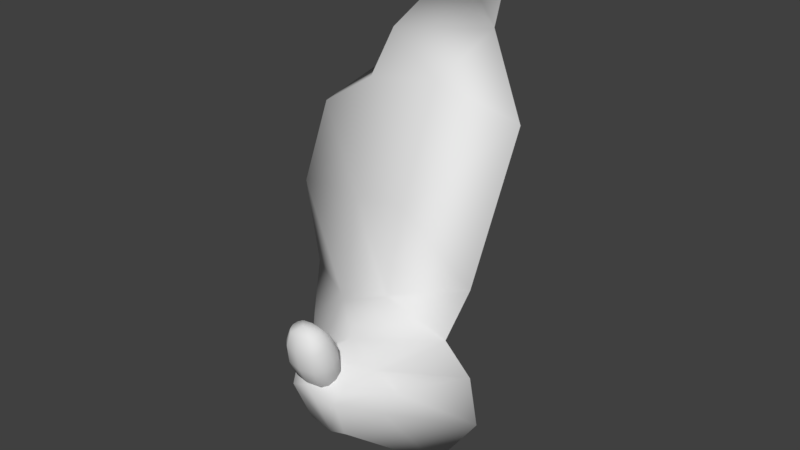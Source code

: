 # Source: enemy_piece1.blend  (saved by Blender 2.79.0; exported with 4.5.12 LTS)
import bpy
from mathutils import Matrix  # noqa: F401  (used for matrix-valued properties, if any)

bpy.ops.wm.read_factory_settings(use_empty=True)
scene = bpy.context.scene
scene.name = 'Scene'

# ---- collections
col_collection_1 = bpy.data.collections.new('Collection 1'); scene.collection.children.link(col_collection_1)

# ---- materials (node trees are filled in below, after node groups)
mat_enemy1 = bpy.data.materials.new('enemy1')
mat_enemy1.alpha_threshold = 0.0
mat_enemy1.use_transparent_shadow = False
mat_enemy1.roughness = 0.5

# ---- material node trees

# ---- world
world_world = bpy.data.worlds.new('World'); scene.world = world_world
world_world.color = (0.05088, 0.05088, 0.05088)
world_world.use_sun_shadow = False
world_world.sun_shadow_jitter_overblur = 0.0
world_world.cycles.sampling_method = 'MANUAL'

# ---- meshes
me_cube_001 = bpy.data.meshes.new('Cube.001')
me_cube_001.from_pydata([(0.2938, 0.3685, 0.006351), (0.2761, 0.07375, 0.1176), (0.266, -0.009557, 0.1759), (0.1941, -0.05013, 0.2872), (0.1851, -0.0453, 0.3654), (0.1789, -0.07706, 0.3845), (0.1696, -0.1668, 0.3498), (0.2344, -0.3181, 0.1589), (0.315, -0.07824, 0.1633), (0.334, -0.1759, 0.1639), (0.2339, -0.08272, 0.279), (0.2276, -0.1207, 0.3033), (0.1476, 0.07114, 0.383), (0.1547, 0.04851, 0.363), (0.1573, 0.01394, 0.3475), (0.1547, -0.02332, 0.3407), (0.1476, -0.05328, 0.3442), (0.1547, 0.06902, 0.3898), (0.167, 0.04484, 0.3748), (0.1715, 0.009703, 0.3611), (0.167, -0.02699, 0.3524), (0.1547, -0.0554, 0.351), (0.1573, 0.06613, 0.3991), (0.1715, 0.03984, 0.3909), (0.1767, 0.003921, 0.3797), (0.1715, -0.032, 0.3685), (0.1573, -0.05829, 0.3603), (0.1547, 0.06324, 0.4084), (0.167, 0.03483, 0.407), (0.1715, -0.001862, 0.3983), (0.167, -0.037, 0.3846), (0.1547, -0.06118, 0.3696), (0.1476, 0.06112, 0.4152), (0.1547, 0.03116, 0.4187), (0.1573, -0.006095, 0.4119), (0.1547, -0.04067, 0.3964), (0.1476, -0.0633, 0.3764), (-0.1686, 0.5102, -0.416), (-0.1049, 0.4425, -0.1188), (0.07386, 0.5318, -0.2455), (0.1539, 0.4942, -0.1024), (-0.2626, 0.3393, -0.3867), (-0.2988, 0.2773, -0.3079), (-0.2992, 0.1711, -0.2082), (-0.3066, 0.04724, -0.176), (-0.2587, -0.2176, -0.2883), (-0.1985, -0.3355, -0.2283), (-0.07435, 0.3717, -0.01256), (0.128, 0.4225, 0.03981), (-0.03893, 0.1527, 0.07597), (0.128, 0.2035, 0.1348), (0.02466, -0.006653, 0.1893), (0.128, 0.0345, 0.1799), (0.06196, -0.05013, 0.2872), (0.128, -0.008976, 0.2781), (0.07094, -0.0453, 0.3654), (0.128, -0.004151, 0.3569), (0.07714, -0.07706, 0.3845), (0.128, -0.04923, 0.4004), (0.08647, -0.1668, 0.3498), (0.128, -0.1856, 0.3421), (0.02165, -0.3181, 0.159), (0.1417, -0.3611, 0.1152), (-0.214, -0.08207, 0.007508), (-0.2014, -0.2181, 0.01673), (-0.08574, -0.09651, 0.1592), (-0.07792, -0.1759, 0.1639), (0.02218, -0.08272, 0.279), (0.02848, -0.1207, 0.3033), (-0.2279, 0.2759, -0.04443), (-0.261, 0.09394, -0.007734), (-0.1003, -0.3755, -0.02216), (0.128, 0.07191, 0.3805), (0.128, -0.02198, 0.3364), (0.128, -0.06791, 0.3573), (0.128, 0.07575, 0.4021), (0.1085, 0.07114, 0.383), (0.1014, 0.04851, 0.363), (0.09879, 0.01394, 0.3475), (0.1014, -0.02332, 0.3407), (0.1085, -0.05328, 0.3443), (0.1014, 0.06902, 0.3898), (0.08906, 0.04484, 0.3748), (0.08455, 0.009703, 0.3611), (0.08906, -0.02699, 0.3524), (0.1014, -0.0554, 0.351), (0.09879, 0.06613, 0.3991), (0.08455, 0.03984, 0.3909), (0.07934, 0.003921, 0.3797), (0.08455, -0.032, 0.3685), (0.09879, -0.05829, 0.3603), (0.1014, 0.06324, 0.4084), (0.08907, 0.03483, 0.407), (0.08455, -0.001862, 0.3983), (0.08906, -0.037, 0.3846), (0.1014, -0.06118, 0.3696), (0.1085, 0.06112, 0.4152), (0.1014, 0.03116, 0.4187), (0.09879, -0.006095, 0.4119), (0.1014, -0.04067, 0.3964), (0.1085, -0.0633, 0.3764), (0.128, 0.06035, 0.4176), (0.128, 0.02982, 0.423), (0.128, -0.007644, 0.4168), (0.128, -0.04201, 0.4007), (0.128, -0.06407, 0.3789), (0.128, 0.04985, 0.3587), (0.128, 0.01549, 0.3426), (0.128, -0.05251, 0.3418)], [], [(0, 48, 50, 1), (1, 50, 52, 2), (2, 52, 54, 3), (3, 54, 56, 4), (4, 56, 58, 5), (5, 58, 60, 6), (6, 60, 62, 7), (9, 8, 10, 11), (5, 11, 10, 4), (5, 6, 11), (3, 4, 10), (3, 10, 8, 2), (7, 9, 11, 6), (74, 108, 16), (73, 107, 14, 15), (106, 72, 12, 13), (108, 73, 15, 16), (107, 106, 13, 14), (72, 75, 12), (15, 14, 19, 20), (13, 12, 17, 18), (16, 15, 20, 21), (14, 13, 18, 19), (12, 75, 17), (74, 16, 21), (18, 17, 22, 23), (21, 20, 25, 26), (19, 18, 23, 24), (17, 75, 22), (74, 21, 26), (20, 19, 24, 25), (26, 25, 30, 31), (24, 23, 28, 29), (22, 75, 27), (74, 26, 31), (25, 24, 29, 30), (23, 22, 27, 28), (31, 30, 35, 36), (29, 28, 33, 34), (27, 75, 32), (74, 31, 36), (30, 29, 34, 35), (28, 27, 32, 33), (36, 35, 104, 105), (34, 33, 102, 103), (32, 75, 101), (74, 36, 105), (35, 34, 103, 104), (33, 32, 101, 102), (37, 38, 40, 39), (37, 41, 42, 38), (48, 0, 40), (40, 43, 42, 39), (1, 45, 44, 0), (1, 2, 45), (43, 40, 0, 44), (41, 37, 39, 42), (45, 2, 8), (38, 47, 48, 40), (47, 49, 50, 48), (49, 51, 52, 50), (51, 53, 54, 52), (53, 55, 56, 54), (55, 57, 58, 56), (57, 59, 60, 58), (59, 61, 62, 60), (45, 64, 63, 44), (64, 66, 65, 63), (66, 68, 67, 65), (57, 55, 67, 68), (57, 68, 59), (53, 67, 55), (53, 51, 65, 67), (61, 59, 68, 66), (66, 64, 61), (43, 70, 69, 42), (42, 69, 47, 38), (49, 47, 69, 70), (43, 44, 63, 70), (49, 70, 51), (63, 65, 51, 70), (46, 71, 64, 45), (61, 64, 71), (62, 61, 71), (7, 62, 8, 9), (74, 80, 108), (73, 79, 78, 107), (106, 77, 76, 72), (108, 80, 79, 73), (107, 78, 77, 106), (72, 76, 75), (79, 84, 83, 78), (77, 82, 81, 76), (80, 85, 84, 79), (78, 83, 82, 77), (76, 81, 75), (74, 85, 80), (82, 87, 86, 81), (85, 90, 89, 84), (83, 88, 87, 82), (81, 86, 75), (74, 90, 85), (84, 89, 88, 83), (90, 95, 94, 89), (88, 93, 92, 87), (86, 91, 75), (74, 95, 90), (89, 94, 93, 88), (87, 92, 91, 86), (95, 100, 99, 94), (93, 98, 97, 92), (91, 96, 75), (74, 100, 95), (94, 99, 98, 93), (92, 97, 96, 91), (100, 105, 104, 99), (98, 103, 102, 97), (96, 101, 75), (74, 105, 100), (99, 104, 103, 98), (97, 102, 101, 96), (46, 45, 8, 71), (8, 62, 71)])
me_cube_001.polygons.foreach_set('use_smooth', [True] * 123)
_uv = me_cube_001.uv_layers.new(name='UVMap')
_uv.uv.foreach_set('vector', [0.3356, 0.7603, 0.2261, 0.7725, 0.2259, 0.6481, 0.3231, 0.6362, 0.3231, 0.6362, 0.2259, 0.6481, 0.2258, 0.5474, 0.2884, 0.5274, 0.2884, 0.5274, 0.2258, 0.5474, 0.2257, 0.4877, 0.2623, 0.4709, 0.5076, 0.5513, 0.5099, 0.5599, 0.5002, 0.5609, 0.4981, 0.5534, 0.5999, 0.3869, 0.6041, 0.3916, 0.5983, 0.3947, 0.5958, 0.3886, 0.5958, 0.3886, 0.5983, 0.3947, 0.5817, 0.3876, 0.5847, 0.385, 0.5803, 0.3102, 0.5853, 0.3115, 0.5831, 0.3371, 0.5702, 0.3323, 0.5872, 0.3549, 0.5972, 0.355, 0.5965, 0.3747, 0.5916, 0.3768, 0.5958, 0.3886, 0.5916, 0.3768, 0.5965, 0.3747, 0.5999, 0.3869, 0.5958, 0.3886, 0.5847, 0.385, 0.5916, 0.3768, 0.5076, 0.5513, 0.4981, 0.5534, 0.5078, 0.5459, 0.2623, 0.4709, 0.288, 0.4629, 0.3638, 0.5006, 0.2884, 0.5274, 0.7438, 0.4407, 0.5872, 0.3549, 0.5916, 0.3768, 0.5847, 0.385, 0.8654, 0.2104, 0.8572, 0.2121, 0.8556, 0.2011, 0.8073, 0.1634, 0.8078, 0.1412, 0.8215, 0.1421, 0.8198, 0.1642, 0.8082, 0.1199, 0.8084, 0.1053, 0.8176, 0.1058, 0.8206, 0.1207, 0.807, 0.1806, 0.8073, 0.1634, 0.8198, 0.1642, 0.8161, 0.1811, 0.8078, 0.1412, 0.8082, 0.1199, 0.8206, 0.1207, 0.8215, 0.1421, 0.8539, 0.2004, 0.8448, 0.1958, 0.8556, 0.1893, 0.8573, 0.1656, 0.8556, 0.1442, 0.8638, 0.1451, 0.8644, 0.1664, 0.8573, 0.1221, 0.862, 0.1052, 0.8661, 0.1057, 0.8644, 0.1229, 0.862, 0.1806, 0.8573, 0.1656, 0.8644, 0.1664, 0.8661, 0.1811, 0.8556, 0.1442, 0.8573, 0.1221, 0.8644, 0.1229, 0.8638, 0.1451, 0.8556, 0.1893, 0.8448, 0.1958, 0.8534, 0.1843, 0.8654, 0.2104, 0.8556, 0.2011, 0.8577, 0.196, 0.8644, 0.1229, 0.8661, 0.1057, 0.8708, 0.1057, 0.8726, 0.1229, 0.8661, 0.1811, 0.8644, 0.1664, 0.8726, 0.1664, 0.8708, 0.1811, 0.8638, 0.1451, 0.8644, 0.1229, 0.8726, 0.1229, 0.8732, 0.1451, 0.8534, 0.1843, 0.8448, 0.1958, 0.8495, 0.1813, 0.8654, 0.2104, 0.8577, 0.196, 0.8617, 0.193, 0.8644, 0.1664, 0.8638, 0.1451, 0.8732, 0.1451, 0.8726, 0.1664, 0.8708, 0.1811, 0.8726, 0.1664, 0.8796, 0.1656, 0.8749, 0.1806, 0.8732, 0.1451, 0.8726, 0.1229, 0.8796, 0.1221, 0.8814, 0.1442, 0.8495, 0.1813, 0.8448, 0.1958, 0.8448, 0.1811, 0.8654, 0.2104, 0.8617, 0.193, 0.8663, 0.1929, 0.8726, 0.1664, 0.8732, 0.1451, 0.8814, 0.1442, 0.8796, 0.1656, 0.8726, 0.1229, 0.8708, 0.1057, 0.8749, 0.1052, 0.8796, 0.1221, 0.8663, 0.1929, 0.8689, 0.1811, 0.8762, 0.1858, 0.8705, 0.1956, 0.8556, 0.1423, 0.8539, 0.1644, 0.8481, 0.1634, 0.8489, 0.1413, 0.8448, 0.1811, 0.8448, 0.1958, 0.8406, 0.1838, 0.8654, 0.2104, 0.8663, 0.1929, 0.8705, 0.1956, 0.8531, 0.1209, 0.8556, 0.1423, 0.8489, 0.1413, 0.8473, 0.12, 0.8539, 0.1644, 0.8484, 0.1811, 0.8451, 0.1806, 0.8481, 0.1634, 0.8436, 0.1052, 0.8473, 0.12, 0.8348, 0.1199, 0.8345, 0.1053, 0.8489, 0.1413, 0.8481, 0.1634, 0.8356, 0.1634, 0.8352, 0.1412, 0.8406, 0.1838, 0.8448, 0.1958, 0.8366, 0.194, 0.8654, 0.2104, 0.8705, 0.1956, 0.8745, 0.2058, 0.8473, 0.12, 0.8489, 0.1413, 0.8352, 0.1412, 0.8348, 0.1199, 0.8481, 0.1634, 0.8451, 0.1806, 0.8359, 0.1806, 0.8356, 0.1634, 0.5529, 0.4647, 0.5529, 0.5242, 0.5257, 0.5306, 0.5247, 0.4971, 0.6303, 0.3689, 0.658, 0.3677, 0.6645, 0.3935, 0.6468, 0.4121, 0.5258, 0.5459, 0.3356, 0.7603, 0.5257, 0.5306, 0.331, 0.9783, 0.2969, 0.9107, 0.3445, 0.9127, 0.4162, 0.9669, 0.1698, 0.9769, 0.1733, 0.8881, 0.2581, 0.9047, 0.2672, 0.9902, 0.1698, 0.9769, 0.1364, 0.9758, 0.1733, 0.8881, 0.2969, 0.9107, 0.331, 0.9783, 0.2672, 0.9902, 0.2581, 0.9047, 0.4177, 0.9158, 0.4586, 0.9344, 0.4162, 0.9669, 0.3445, 0.9127, 0.1733, 0.8881, 0.1364, 0.9758, 0.1084, 0.9751, 0.5529, 0.5242, 0.5491, 0.5382, 0.5258, 0.5459, 0.5257, 0.5306, 0.1166, 0.7606, 0.1287, 0.6364, 0.2259, 0.6481, 0.2261, 0.7725, 0.1287, 0.6364, 0.1632, 0.5276, 0.2258, 0.5474, 0.2259, 0.6481, 0.1632, 0.5276, 0.1891, 0.471, 0.2257, 0.4877, 0.2258, 0.5474, 0.509, 0.5672, 0.4993, 0.5671, 0.5002, 0.5609, 0.5099, 0.5599, 0.7077, 0.4674, 0.7117, 0.4695, 0.7086, 0.4753, 0.7031, 0.4717, 0.7117, 0.4695, 0.723, 0.4668, 0.7258, 0.4696, 0.7086, 0.4753, 0.5906, 0.3111, 0.5967, 0.3345, 0.5831, 0.3371, 0.5853, 0.3115, 0.7281, 0.3884, 0.7277, 0.4131, 0.7107, 0.4118, 0.7073, 0.3868, 0.7277, 0.4131, 0.7232, 0.4366, 0.7132, 0.4359, 0.7107, 0.4118, 0.7232, 0.4366, 0.7169, 0.458, 0.7122, 0.4555, 0.7132, 0.4359, 0.7117, 0.4695, 0.7077, 0.4674, 0.7122, 0.4555, 0.7169, 0.458, 0.7117, 0.4695, 0.7169, 0.458, 0.723, 0.4668, 0.509, 0.5672, 0.51, 0.5713, 0.4993, 0.5671, 0.1891, 0.471, 0.1632, 0.5276, 0.08776, 0.5009, 0.1634, 0.4631, 0.7418, 0.444, 0.723, 0.4668, 0.7169, 0.458, 0.7232, 0.4366, 0.7232, 0.4366, 0.7277, 0.4131, 0.7418, 0.444, 0.5913, 0.5771, 0.5898, 0.5548, 0.6116, 0.5627, 0.6103, 0.5771, 0.6645, 0.3935, 0.6662, 0.4075, 0.6556, 0.4237, 0.6468, 0.4121, 0.1287, 0.6364, 0.1166, 0.7606, 0.03012, 0.7262, 0.001113, 0.6354, 0.6823, 0.3858, 0.7073, 0.3868, 0.7107, 0.4118, 0.6884, 0.4072, 0.1287, 0.6364, 0.001113, 0.6354, 0.1632, 0.5276, -0.007683, 0.5408, 0.08776, 0.5009, 0.1632, 0.5276, 0.001113, 0.6354, 0.7431, 0.3913, 0.7438, 0.4185, 0.7277, 0.4131, 0.7281, 0.3884, 0.7418, 0.444, 0.7277, 0.4131, 0.7438, 0.4185, 0.5831, 0.3371, 0.5967, 0.3345, 0.6124, 0.3547, 0.04436, 0.9555, 0.04436, 0.942, 0.1084, 0.9751, 0.07618, 0.973, 0.8654, 0.2104, 0.8612, 0.2223, 0.8572, 0.2121, 0.8073, 0.1634, 0.7948, 0.1634, 0.794, 0.1413, 0.8078, 0.1412, 0.8082, 0.1199, 0.7957, 0.12, 0.7993, 0.1052, 0.8084, 0.1053, 0.807, 0.1806, 0.7978, 0.1806, 0.7948, 0.1634, 0.8073, 0.1634, 0.8078, 0.1412, 0.794, 0.1413, 0.7957, 0.12, 0.8082, 0.1199, 0.8539, 0.2004, 0.8499, 0.2106, 0.8448, 0.1958, 0.7948, 0.1634, 0.789, 0.1644, 0.7873, 0.1423, 0.794, 0.1413, 0.8556, 0.2204, 0.8483, 0.2251, 0.8457, 0.2133, 0.8499, 0.2106, 0.7978, 0.1806, 0.7945, 0.1811, 0.789, 0.1644, 0.7948, 0.1634, 0.794, 0.1413, 0.7873, 0.1423, 0.7899, 0.1209, 0.7957, 0.12, 0.8499, 0.2106, 0.8457, 0.2133, 0.8448, 0.1958, 0.8654, 0.2104, 0.8654, 0.225, 0.8612, 0.2223, 0.9054, 0.1207, 0.8983, 0.1199, 0.8966, 0.1052, 0.9007, 0.1057, 0.9007, 0.1811, 0.8966, 0.1806, 0.8983, 0.1635, 0.9054, 0.1642, 0.9072, 0.1422, 0.899, 0.1413, 0.8983, 0.1199, 0.9054, 0.1207, 0.8457, 0.2133, 0.8411, 0.2131, 0.8448, 0.1958, 0.8654, 0.2104, 0.8701, 0.2248, 0.8654, 0.225, 0.9054, 0.1642, 0.8983, 0.1635, 0.899, 0.1413, 0.9072, 0.1422, 0.8966, 0.1806, 0.8919, 0.1806, 0.8902, 0.1635, 0.8983, 0.1635, 0.899, 0.1413, 0.8895, 0.1413, 0.8902, 0.1199, 0.8983, 0.1199, 0.8411, 0.2131, 0.8371, 0.2101, 0.8448, 0.1958, 0.8654, 0.2104, 0.874, 0.2218, 0.8701, 0.2248, 0.8983, 0.1635, 0.8902, 0.1635, 0.8895, 0.1413, 0.899, 0.1413, 0.8983, 0.1199, 0.8902, 0.1199, 0.8919, 0.1052, 0.8966, 0.1052, 0.8919, 0.1806, 0.8878, 0.1811, 0.8831, 0.1642, 0.8902, 0.1635, 0.8895, 0.1413, 0.8814, 0.1422, 0.8831, 0.1207, 0.8902, 0.1199, 0.8371, 0.2101, 0.835, 0.2051, 0.8448, 0.1958, 0.8654, 0.2104, 0.8762, 0.2168, 0.874, 0.2218, 0.8902, 0.1635, 0.8831, 0.1642, 0.8814, 0.1422, 0.8895, 0.1413, 0.8902, 0.1199, 0.8831, 0.1207, 0.8878, 0.1057, 0.8919, 0.1052, 0.8253, 0.1058, 0.8345, 0.1053, 0.8348, 0.1199, 0.8223, 0.1207, 0.8215, 0.1421, 0.8352, 0.1412, 0.8356, 0.1634, 0.8231, 0.1642, 0.835, 0.2051, 0.8366, 0.194, 0.8448, 0.1958, 0.8654, 0.2104, 0.8745, 0.2058, 0.8762, 0.2168, 0.8223, 0.1207, 0.8348, 0.1199, 0.8352, 0.1412, 0.8215, 0.1421, 0.8231, 0.1642, 0.8356, 0.1634, 0.8359, 0.1806, 0.8268, 0.1811, 0.1256, 0.8889, 0.1733, 0.8881, 0.1084, 0.9751, 0.07596, 0.9102, 0.1084, 0.9751, 0.04436, 0.942, 0.07596, 0.9102])
me_cube_001.materials.append(mat_enemy1)
me_cube_001.use_remesh_preserve_volume = False
me_cube_001.use_remesh_preserve_attributes = False
me_cube_001.use_mirror_vertex_groups = False
me_cube_001.update()

# ---- objects
ob_cube = bpy.data.objects.new('Cube', me_cube_001)

# ---- transforms, parenting, visibility, modifiers, constraints
ob_cube.location = (0.0, 0.0, 0.0)
ob_cube.rotation_euler = (1.571, 0.0, 0.0)
ob_cube.lineart.crease_threshold = 0.0

# ---- collection membership
col_collection_1.objects.link(ob_cube)

# ---- scene / render settings (as saved in the file)
scene.frame_start = 1; scene.frame_end = 250; scene.frame_set(1)
scene.render.engine = 'BLENDER_EEVEE_NEXT'
scene.render.resolution_percentage = 50
scene.render.dither_intensity = 0.0
scene.cycles.use_denoising = False
scene.cycles.samples = 128
scene.cycles.sampling_pattern = 'TABULATED_SOBOL'
scene.cycles.use_adaptive_sampling = False
scene.cycles.use_light_tree = False
scene.cycles.blur_glossy = 0.0
scene.cycles.sample_clamp_indirect = 0.0
scene.view_settings.view_transform = 'Standard'
bpy.context.view_layer.update()

# ---- added for rendering (the .blend has no active camera and no usable light): camera, sun
cam_auto = bpy.data.cameras.new('AutoCamera')
cam_auto.lens = 50.0
cam_auto.sensor_width = 36.0
cam_auto.clip_end = 1000.0
ob_auto_camera = bpy.data.objects.new('AutoCamera', cam_auto)
scene.collection.objects.link(ob_auto_camera)
ob_auto_camera.location = (1.3016, -1.549, 1.10845)
ob_auto_camera.rotation_euler = (1.09748, -7.21219e-08, 0.694738)
scene.camera = ob_auto_camera
light_auto_sun = bpy.data.lights.new('AutoSun', 'SUN')
light_auto_sun.energy = 3.0
light_auto_sun.angle = 0.0523599
ob_auto_sun = bpy.data.objects.new('AutoSun', light_auto_sun)
scene.collection.objects.link(ob_auto_sun)
ob_auto_sun.rotation_euler = (0.872665, 0.174533, 0.523599)
bpy.context.view_layer.update()
